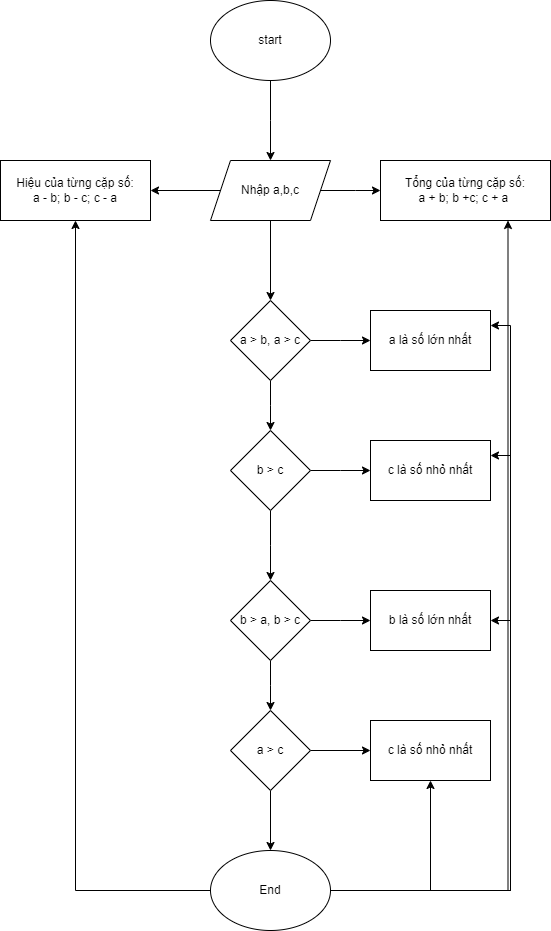

The diagram above was exported from draw.io. Its source (the exported page's mxGraphModel, read from the mxfile embedded in the PNG):
<mxGraphModel dx="1877" dy="566" grid="1" gridSize="10" guides="1" tooltips="1" connect="1" arrows="1" fold="1" page="1" pageScale="1" pageWidth="827" pageHeight="1169" math="0" shadow="0">
  <root>
    <mxCell id="WIyWlLk6GJQsqaUBKTNV-0" />
    <mxCell id="WIyWlLk6GJQsqaUBKTNV-1" parent="WIyWlLk6GJQsqaUBKTNV-0" />
    <mxCell id="ufXeV6x70CxGnfjyXioD-1" style="edgeStyle=orthogonalEdgeStyle;rounded=0;orthogonalLoop=1;jettySize=auto;html=1;" edge="1" parent="WIyWlLk6GJQsqaUBKTNV-1" source="ufXeV6x70CxGnfjyXioD-0">
      <mxGeometry relative="1" as="geometry">
        <mxPoint x="210" y="190" as="targetPoint" />
      </mxGeometry>
    </mxCell>
    <mxCell id="ufXeV6x70CxGnfjyXioD-0" value="start" style="ellipse;whiteSpace=wrap;html=1;" vertex="1" parent="WIyWlLk6GJQsqaUBKTNV-1">
      <mxGeometry x="150" y="30" width="120" height="80" as="geometry" />
    </mxCell>
    <mxCell id="ufXeV6x70CxGnfjyXioD-3" style="edgeStyle=orthogonalEdgeStyle;rounded=0;orthogonalLoop=1;jettySize=auto;html=1;" edge="1" parent="WIyWlLk6GJQsqaUBKTNV-1" source="ufXeV6x70CxGnfjyXioD-2">
      <mxGeometry relative="1" as="geometry">
        <mxPoint x="210" y="330" as="targetPoint" />
        <Array as="points">
          <mxPoint x="210" y="330" />
          <mxPoint x="210" y="330" />
        </Array>
      </mxGeometry>
    </mxCell>
    <mxCell id="ufXeV6x70CxGnfjyXioD-5" style="edgeStyle=orthogonalEdgeStyle;rounded=0;orthogonalLoop=1;jettySize=auto;html=1;" edge="1" parent="WIyWlLk6GJQsqaUBKTNV-1" source="ufXeV6x70CxGnfjyXioD-2">
      <mxGeometry relative="1" as="geometry">
        <mxPoint x="320" y="220" as="targetPoint" />
      </mxGeometry>
    </mxCell>
    <mxCell id="ufXeV6x70CxGnfjyXioD-7" style="edgeStyle=orthogonalEdgeStyle;rounded=0;orthogonalLoop=1;jettySize=auto;html=1;" edge="1" parent="WIyWlLk6GJQsqaUBKTNV-1" source="ufXeV6x70CxGnfjyXioD-2">
      <mxGeometry relative="1" as="geometry">
        <mxPoint x="90" y="220" as="targetPoint" />
      </mxGeometry>
    </mxCell>
    <mxCell id="ufXeV6x70CxGnfjyXioD-2" value="Nhập a,b,c" style="shape=parallelogram;perimeter=parallelogramPerimeter;whiteSpace=wrap;html=1;fixedSize=1;" vertex="1" parent="WIyWlLk6GJQsqaUBKTNV-1">
      <mxGeometry x="150" y="190" width="120" height="60" as="geometry" />
    </mxCell>
    <mxCell id="ufXeV6x70CxGnfjyXioD-6" value="Tổng của từng cặp số:&lt;br&gt;a + b; b +c; c + a&amp;nbsp;" style="rounded=0;whiteSpace=wrap;html=1;" vertex="1" parent="WIyWlLk6GJQsqaUBKTNV-1">
      <mxGeometry x="320" y="190" width="170" height="60" as="geometry" />
    </mxCell>
    <mxCell id="ufXeV6x70CxGnfjyXioD-8" value="Hiệu của từng cặp số:&lt;br&gt;a - b; b - c; c - a" style="rounded=0;whiteSpace=wrap;html=1;" vertex="1" parent="WIyWlLk6GJQsqaUBKTNV-1">
      <mxGeometry x="-60" y="190" width="150" height="60" as="geometry" />
    </mxCell>
    <mxCell id="ufXeV6x70CxGnfjyXioD-10" style="edgeStyle=orthogonalEdgeStyle;rounded=0;orthogonalLoop=1;jettySize=auto;html=1;" edge="1" parent="WIyWlLk6GJQsqaUBKTNV-1" source="ufXeV6x70CxGnfjyXioD-9">
      <mxGeometry relative="1" as="geometry">
        <mxPoint x="310" y="370" as="targetPoint" />
      </mxGeometry>
    </mxCell>
    <mxCell id="ufXeV6x70CxGnfjyXioD-12" style="edgeStyle=orthogonalEdgeStyle;rounded=0;orthogonalLoop=1;jettySize=auto;html=1;" edge="1" parent="WIyWlLk6GJQsqaUBKTNV-1" source="ufXeV6x70CxGnfjyXioD-9">
      <mxGeometry relative="1" as="geometry">
        <mxPoint x="210" y="460" as="targetPoint" />
      </mxGeometry>
    </mxCell>
    <mxCell id="ufXeV6x70CxGnfjyXioD-9" value="a &amp;gt; b, a &amp;gt; c" style="rhombus;whiteSpace=wrap;html=1;" vertex="1" parent="WIyWlLk6GJQsqaUBKTNV-1">
      <mxGeometry x="170" y="330" width="80" height="80" as="geometry" />
    </mxCell>
    <mxCell id="ufXeV6x70CxGnfjyXioD-11" value="a là số lớn nhất" style="rounded=0;whiteSpace=wrap;html=1;" vertex="1" parent="WIyWlLk6GJQsqaUBKTNV-1">
      <mxGeometry x="310" y="340" width="120" height="60" as="geometry" />
    </mxCell>
    <mxCell id="ufXeV6x70CxGnfjyXioD-14" style="edgeStyle=orthogonalEdgeStyle;rounded=0;orthogonalLoop=1;jettySize=auto;html=1;" edge="1" parent="WIyWlLk6GJQsqaUBKTNV-1" source="ufXeV6x70CxGnfjyXioD-13">
      <mxGeometry relative="1" as="geometry">
        <mxPoint x="310" y="500" as="targetPoint" />
      </mxGeometry>
    </mxCell>
    <mxCell id="ufXeV6x70CxGnfjyXioD-16" style="edgeStyle=orthogonalEdgeStyle;rounded=0;orthogonalLoop=1;jettySize=auto;html=1;" edge="1" parent="WIyWlLk6GJQsqaUBKTNV-1" source="ufXeV6x70CxGnfjyXioD-13">
      <mxGeometry relative="1" as="geometry">
        <mxPoint x="210" y="610" as="targetPoint" />
      </mxGeometry>
    </mxCell>
    <mxCell id="ufXeV6x70CxGnfjyXioD-13" value="b &amp;gt; c" style="rhombus;whiteSpace=wrap;html=1;" vertex="1" parent="WIyWlLk6GJQsqaUBKTNV-1">
      <mxGeometry x="170" y="460" width="80" height="80" as="geometry" />
    </mxCell>
    <mxCell id="ufXeV6x70CxGnfjyXioD-15" value="c là số nhỏ nhất" style="rounded=0;whiteSpace=wrap;html=1;" vertex="1" parent="WIyWlLk6GJQsqaUBKTNV-1">
      <mxGeometry x="310" y="470" width="120" height="60" as="geometry" />
    </mxCell>
    <mxCell id="ufXeV6x70CxGnfjyXioD-19" style="edgeStyle=orthogonalEdgeStyle;rounded=0;orthogonalLoop=1;jettySize=auto;html=1;" edge="1" parent="WIyWlLk6GJQsqaUBKTNV-1" source="ufXeV6x70CxGnfjyXioD-18">
      <mxGeometry relative="1" as="geometry">
        <mxPoint x="310" y="650" as="targetPoint" />
      </mxGeometry>
    </mxCell>
    <mxCell id="ufXeV6x70CxGnfjyXioD-21" style="edgeStyle=orthogonalEdgeStyle;rounded=0;orthogonalLoop=1;jettySize=auto;html=1;" edge="1" parent="WIyWlLk6GJQsqaUBKTNV-1" source="ufXeV6x70CxGnfjyXioD-18">
      <mxGeometry relative="1" as="geometry">
        <mxPoint x="210" y="740" as="targetPoint" />
      </mxGeometry>
    </mxCell>
    <mxCell id="ufXeV6x70CxGnfjyXioD-18" value="b &amp;gt; a, b &amp;gt; c" style="rhombus;whiteSpace=wrap;html=1;" vertex="1" parent="WIyWlLk6GJQsqaUBKTNV-1">
      <mxGeometry x="170" y="610" width="80" height="80" as="geometry" />
    </mxCell>
    <mxCell id="ufXeV6x70CxGnfjyXioD-20" value="b là số lớn nhất" style="rounded=0;whiteSpace=wrap;html=1;" vertex="1" parent="WIyWlLk6GJQsqaUBKTNV-1">
      <mxGeometry x="310" y="620" width="120" height="60" as="geometry" />
    </mxCell>
    <mxCell id="ufXeV6x70CxGnfjyXioD-23" style="edgeStyle=orthogonalEdgeStyle;rounded=0;orthogonalLoop=1;jettySize=auto;html=1;" edge="1" parent="WIyWlLk6GJQsqaUBKTNV-1" source="ufXeV6x70CxGnfjyXioD-22" target="ufXeV6x70CxGnfjyXioD-24">
      <mxGeometry relative="1" as="geometry">
        <mxPoint x="310" y="780" as="targetPoint" />
      </mxGeometry>
    </mxCell>
    <mxCell id="ufXeV6x70CxGnfjyXioD-25" style="edgeStyle=orthogonalEdgeStyle;rounded=0;orthogonalLoop=1;jettySize=auto;html=1;" edge="1" parent="WIyWlLk6GJQsqaUBKTNV-1" source="ufXeV6x70CxGnfjyXioD-22" target="ufXeV6x70CxGnfjyXioD-26">
      <mxGeometry relative="1" as="geometry">
        <mxPoint x="210" y="900" as="targetPoint" />
      </mxGeometry>
    </mxCell>
    <mxCell id="ufXeV6x70CxGnfjyXioD-22" value="a &amp;gt; c" style="rhombus;whiteSpace=wrap;html=1;" vertex="1" parent="WIyWlLk6GJQsqaUBKTNV-1">
      <mxGeometry x="170" y="740" width="80" height="80" as="geometry" />
    </mxCell>
    <mxCell id="ufXeV6x70CxGnfjyXioD-24" value="c là số nhỏ nhất" style="rounded=0;whiteSpace=wrap;html=1;" vertex="1" parent="WIyWlLk6GJQsqaUBKTNV-1">
      <mxGeometry x="310" y="750" width="120" height="60" as="geometry" />
    </mxCell>
    <mxCell id="ufXeV6x70CxGnfjyXioD-27" style="edgeStyle=orthogonalEdgeStyle;rounded=0;orthogonalLoop=1;jettySize=auto;html=1;entryX=0.5;entryY=1;entryDx=0;entryDy=0;" edge="1" parent="WIyWlLk6GJQsqaUBKTNV-1" source="ufXeV6x70CxGnfjyXioD-26" target="ufXeV6x70CxGnfjyXioD-24">
      <mxGeometry relative="1" as="geometry">
        <Array as="points">
          <mxPoint x="370" y="920" />
        </Array>
      </mxGeometry>
    </mxCell>
    <mxCell id="ufXeV6x70CxGnfjyXioD-30" style="edgeStyle=orthogonalEdgeStyle;rounded=0;orthogonalLoop=1;jettySize=auto;html=1;entryX=1;entryY=0.5;entryDx=0;entryDy=0;" edge="1" parent="WIyWlLk6GJQsqaUBKTNV-1" source="ufXeV6x70CxGnfjyXioD-26" target="ufXeV6x70CxGnfjyXioD-20">
      <mxGeometry relative="1" as="geometry">
        <mxPoint x="450" y="650" as="targetPoint" />
      </mxGeometry>
    </mxCell>
    <mxCell id="ufXeV6x70CxGnfjyXioD-31" style="edgeStyle=orthogonalEdgeStyle;rounded=0;orthogonalLoop=1;jettySize=auto;html=1;entryX=1;entryY=0.25;entryDx=0;entryDy=0;" edge="1" parent="WIyWlLk6GJQsqaUBKTNV-1" source="ufXeV6x70CxGnfjyXioD-26" target="ufXeV6x70CxGnfjyXioD-15">
      <mxGeometry relative="1" as="geometry" />
    </mxCell>
    <mxCell id="ufXeV6x70CxGnfjyXioD-32" style="edgeStyle=orthogonalEdgeStyle;rounded=0;orthogonalLoop=1;jettySize=auto;html=1;entryX=1;entryY=0.25;entryDx=0;entryDy=0;" edge="1" parent="WIyWlLk6GJQsqaUBKTNV-1" source="ufXeV6x70CxGnfjyXioD-26" target="ufXeV6x70CxGnfjyXioD-11">
      <mxGeometry relative="1" as="geometry" />
    </mxCell>
    <mxCell id="ufXeV6x70CxGnfjyXioD-33" style="edgeStyle=orthogonalEdgeStyle;rounded=0;orthogonalLoop=1;jettySize=auto;html=1;entryX=0.5;entryY=1;entryDx=0;entryDy=0;" edge="1" parent="WIyWlLk6GJQsqaUBKTNV-1" source="ufXeV6x70CxGnfjyXioD-26" target="ufXeV6x70CxGnfjyXioD-8">
      <mxGeometry relative="1" as="geometry" />
    </mxCell>
    <mxCell id="ufXeV6x70CxGnfjyXioD-34" style="edgeStyle=orthogonalEdgeStyle;rounded=0;orthogonalLoop=1;jettySize=auto;html=1;entryX=0.75;entryY=1;entryDx=0;entryDy=0;" edge="1" parent="WIyWlLk6GJQsqaUBKTNV-1" source="ufXeV6x70CxGnfjyXioD-26" target="ufXeV6x70CxGnfjyXioD-6">
      <mxGeometry relative="1" as="geometry" />
    </mxCell>
    <mxCell id="ufXeV6x70CxGnfjyXioD-26" value="End" style="ellipse;whiteSpace=wrap;html=1;" vertex="1" parent="WIyWlLk6GJQsqaUBKTNV-1">
      <mxGeometry x="150" y="880" width="120" height="80" as="geometry" />
    </mxCell>
  </root>
</mxGraphModel>